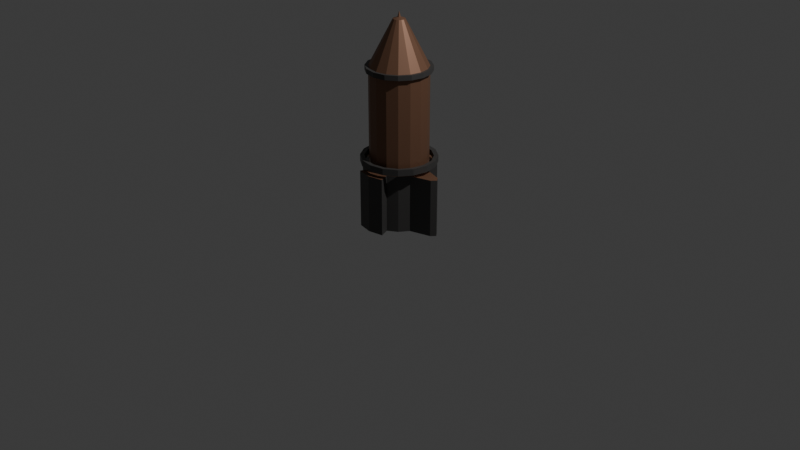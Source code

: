 # Source: rocket.blend  (saved by Blender 4.2.66; exported with 4.5.12 LTS)
import bpy
from mathutils import Matrix  # noqa: F401  (used for matrix-valued properties, if any)

bpy.ops.wm.read_factory_settings(use_empty=True)
scene = bpy.context.scene
scene.name = 'Scene'

# ---- collections
col_collection = bpy.data.collections.new('Collection'); scene.collection.children.link(col_collection)

# ---- materials (node trees are filled in below, after node groups)
mat_cockpit = bpy.data.materials.new('Cockpit')
mat_body = bpy.data.materials.new('Body')
mat_cockpit_accent = bpy.data.materials.new('Cockpit Accent')
mat_body_accent = bpy.data.materials.new('Body Accent')
mat_base = bpy.data.materials.new('Base')

# ---- material node trees
mat_cockpit.use_nodes = True; mat_cockpit.node_tree.nodes.clear()
_N = mat_cockpit.node_tree.nodes; _L = mat_cockpit.node_tree.links
n0 = _N.new('ShaderNodeBsdfPrincipled'); n0.name = 'Principled BSDF'; n0.location = (10, 300)
n0.inputs[0].default_value = (0.01468, 0.01468, 0.01468, 1.0)
n0.inputs[1].default_value = 0.8257
n1 = _N.new('ShaderNodeOutputMaterial'); n1.name = 'Material Output'; n1.location = (300, 300)
_L.new(n0.outputs[0], n1.inputs[0])
n1.is_active_output = True
mat_body.use_nodes = True; mat_body.node_tree.nodes.clear()
_N = mat_body.node_tree.nodes; _L = mat_body.node_tree.links
n0 = _N.new('ShaderNodeBsdfPrincipled'); n0.name = 'Principled BSDF'; n0.location = (10, 300)
n0.inputs[0].default_value = (0.2204, 0.1121, 0.0664, 1.0)
n0.inputs[1].default_value = 0.422
n0.inputs[2].default_value = 0.4908
n1 = _N.new('ShaderNodeOutputMaterial'); n1.name = 'Material Output'; n1.location = (300, 300)
_L.new(n0.outputs[0], n1.inputs[0])
n1.is_active_output = True
mat_cockpit_accent.use_nodes = True; mat_cockpit_accent.node_tree.nodes.clear()
_N = mat_cockpit_accent.node_tree.nodes; _L = mat_cockpit_accent.node_tree.links
n0 = _N.new('ShaderNodeBsdfPrincipled'); n0.name = 'Principled BSDF'; n0.location = (10, 300)
n0.inputs[0].default_value = (0.1316, 0.09283, 0.0643, 1.0)
n0.inputs[2].default_value = 1.0
n1 = _N.new('ShaderNodeOutputMaterial'); n1.name = 'Material Output'; n1.location = (300, 300)
_L.new(n0.outputs[0], n1.inputs[0])
n1.is_active_output = True
mat_body_accent.use_nodes = True; mat_body_accent.node_tree.nodes.clear()
_N = mat_body_accent.node_tree.nodes; _L = mat_body_accent.node_tree.links
n0 = _N.new('ShaderNodeBsdfPrincipled'); n0.name = 'Principled BSDF'; n0.location = (10, 300)
n0.inputs[0].default_value = (0.05224, 0.05009, 0.04876, 1.0)
n1 = _N.new('ShaderNodeOutputMaterial'); n1.name = 'Material Output'; n1.location = (300, 300)
_L.new(n0.outputs[0], n1.inputs[0])
n1.is_active_output = True
mat_base.use_nodes = True; mat_base.node_tree.nodes.clear()
_N = mat_base.node_tree.nodes; _L = mat_base.node_tree.links
n0 = _N.new('ShaderNodeBsdfPrincipled'); n0.name = 'Principled BSDF'; n0.location = (10, 300)
n0.inputs[0].default_value = (0.01649, 0.004014, 0.008431, 1.0)
n1 = _N.new('ShaderNodeOutputMaterial'); n1.name = 'Material Output'; n1.location = (300, 300)
_L.new(n0.outputs[0], n1.inputs[0])
n1.is_active_output = True

# ---- world
world_world = bpy.data.worlds.new('World'); scene.world = world_world
world_world.use_nodes = True; world_world.node_tree.nodes.clear()
_N = world_world.node_tree.nodes; _L = world_world.node_tree.links
n0 = _N.new('ShaderNodeOutputWorld'); n0.name = 'World Output'; n0.location = (300, 300)
n1 = _N.new('ShaderNodeBackground'); n1.name = 'Background'; n1.location = (10, 300)
n1.inputs[0].default_value = (0.05088, 0.05088, 0.05088, 1.0)
_L.new(n1.outputs[0], n0.inputs[0])
n0.is_active_output = True
world_world.color = (0.05088, 0.05088, 0.05088)
world_world.sun_shadow_jitter_overblur = 0.0

# ---- cameras
cam_camera = bpy.data.cameras.new('Camera')
cam_camera.clip_end = 100.0
cam_camera.ortho_scale = 7.314

# ---- lights
light_light = bpy.data.lights.new('Light', 'POINT')
light_light.energy = 1000.0
light_light.shadow_soft_size = 0.1

# ---- meshes
me_sphere = bpy.data.meshes.new('Sphere')
me_sphere.from_pydata([(-1.338e-05, -0.9991, 5.461), (0.3827, -0.9239, 5.461), (0.7065, -0.7065, 5.461), (0.7065, 0.7065, 5.311), (0.9239, -0.3827, 5.461), (0.923, 0.3823, 5.311), (-0.3827, 0.9239, 5.461), (0.9991, -1.49e-07, 5.311), (-0.7071, 0.7071, 5.461), (-0.0413, 0.03859, 7.043), (-0.05239, 0.02178, 7.043), (-0.9239, 0.3827, 5.461), (0.7065, -0.7065, 5.311), (-0.05645, 0.002146, 7.043), (-1.0, 2.409e-06, 5.461), (0.05078, 0.02148, 7.043), (-0.03887, -0.03798, 7.043), (-0.05163, -0.01869, 7.043), (-0.9239, -0.3827, 5.461), (-3.534e-07, -0.9991, 5.311), (-0.02305, 0.05001, 7.043), (-0.0005099, 0.05458, 7.043), (0.01997, 0.05047, 7.043), (-0.3827, -0.9239, 5.461), (0.03921, 0.03736, 7.043), (0.0537, 0.002432, 7.043), (0.04938, -0.02028, 7.043), (0.03766, -0.03778, 7.043), (0.02017, -0.04955, 7.043), (-0.02147, -0.04957, 7.043), (-0.7071, -0.7071, 5.461), (-0.0005101, -0.05366, 7.043), (0.4254, 1.027, 5.469), (0.4254, 1.027, 5.302), (0.7852, 0.7851, 5.47), (-1.027, 0.4253, 5.469), (-1.027, 0.4253, 5.302), (-1.302e-05, 1.0, 5.461), (-0.7859, 0.7859, 5.302), (-0.7859, 0.7859, 5.469), (5.091e-05, -1.11, 5.303), (-0.4253, -1.027, 5.302), (-1.027, -0.4254, 5.469), (-1.027, -0.4254, 5.302), (-1.111, -5.071e-05, 5.302), (0.3827, 0.9239, 5.461), (-1.111, -4.803e-05, 5.469), (1.026, 0.4249, 5.47), (1.027, -0.4254, 5.302), (-0.7859, -0.786, 5.302), (-0.7859, -0.786, 5.469), (0.7852, -0.7852, 5.303), (0.9991, 2.26e-06, 5.461), (-0.4253, 1.027, 5.302), (-0.4253, 1.027, 5.469), (0.4254, -1.027, 5.302), (3.682e-05, 1.111, 5.469), (5.13e-05, 1.111, 5.302), (1.11, -4.82e-05, 5.47), (0.7065, 0.7065, 5.461), (1.027, -0.4254, 5.469), (1.11, -5.087e-05, 5.303), (0.7852, -0.7852, 5.47), (0.7852, 0.7851, 5.303), (1.026, 0.4249, 5.303), (0.4254, -1.027, 5.469), (0.923, 0.3823, 5.461), (-0.4253, -1.027, 5.469), (3.643e-05, -1.11, 5.47), (1.49e-08, 1.0, 0.0), (0.0, 1.0, 5.311), (0.3827, 0.9239, 5.311), (0.7071, 0.7071, 0.0), (0.9239, -0.3827, 0.0), (0.9239, -0.3827, 5.311), (0.7071, -0.7071, 0.0), (0.3827, -0.9239, 5.311), (1.49e-08, -1.0, 0.0), (-0.3827, -0.9239, 0.0), (-0.3827, -0.9239, 5.311), (-0.7071, -0.7071, 0.0), (-0.7071, -0.7071, 5.311), (-0.9239, -0.3827, 5.311), (-1.0, 1.118e-08, 0.0), (-1.0, 0.0, 5.311), (-0.9239, 0.3827, 5.311), (-0.7071, 0.7071, 0.0), (-0.7071, 0.7071, 5.311), (-0.3827, 0.9239, 5.311), (9.281e-09, 1.0, 2.003), (0.9239, -0.3827, 2.003), (0.7071, -0.7071, 2.003), (-0.3827, -0.9239, 2.003), (-0.7071, -0.7071, 2.003), (-0.9239, -0.3827, 2.003), (-0.9239, 0.3827, 2.003), (-0.7071, 0.7071, 2.003), (-0.3827, 0.9239, 2.003), (0.9239, 0.3827, 0.0), (0.7071, 0.7071, 2.003), (0.3827, 0.9239, 2.003), (0.3827, 0.9239, 0.0), (6.185e-09, 1.0, 4.081), (3.092e-09, 1.0, 4.807), (0.3827, 0.9239, 4.807), (0.3827, 0.9239, 4.081), (0.9239, -0.3827, 4.807), (0.9239, -0.3827, 4.081), (0.2727, -1.044, 4.924), (0.2727, -1.044, 4.081), (-0.2727, -1.044, 4.924), (-0.2727, -1.044, 4.081), (-0.7071, -0.7071, 4.807), (-0.7071, -0.7071, 4.081), (-0.9239, -0.3827, 4.807), (-0.9239, -0.3827, 4.081), (-1.0, 2.321e-09, 4.807), (-1.0, 3.725e-09, 4.081), (-0.9239, 0.3827, 4.807), (-0.9239, 0.3827, 4.081), (-0.7071, 0.7071, 4.807), (-0.7071, 0.7071, 4.081), (-0.3827, 0.9239, 4.807), (-0.3827, 0.9239, 4.081), (0.7067, 0.7067, 4.807), (0.7069, 0.7069, 4.081), (0.9233, 0.3825, 4.807), (0.9236, 0.3826, 4.081), (0.9994, -9.702e-08, 4.807), (0.9997, -4.47e-08, 4.081), (0.7067, -0.7067, 4.807), (0.7069, -0.7069, 4.081), (-2.703e-07, -1.098, 4.924), (-1.367e-07, -1.098, 4.081), (0.3827, -0.9239, 5.036), (0.3827, -0.9239, 4.081), (-0.3827, -0.9239, 5.036), (-0.3827, -0.9239, 4.081), (-1.043e-07, -0.9997, 4.081), (-2.384e-07, -0.9994, 5.036), (0.9239, 0.3827, 2.003), (1.0, 1.118e-08, 0.0), (0.3827, -0.9239, 2.003), (0.3827, -0.9239, 0.0), (9.281e-09, -1.0, 2.003), (-0.9239, -0.3827, 0.0), (-0.9239, 0.3827, 0.0), (-0.3827, 0.9239, 0.0), (-1.0, 6.96e-09, 2.003), (1.0, 6.96e-09, 2.003), (1.787, -4.433e-07, 0.0), (1.651, -0.1578, 0.0), (1.651, -0.1578, 2.003), (0.526, 1.27, 2.003), (0.526, 1.27, 0.0), (-1.651, -0.1578, 2.003), (-1.651, -0.1578, 0.0), (1.276e-08, -1.375, 2.003), (2.048e-08, -1.375, 0.0), (0.526, -1.27, 2.003), (0.526, -1.27, 0.0), (1.651, 0.1578, 0.0), (2.048e-08, 1.375, 0.0), (-0.526, -1.27, 2.003), (-0.526, -1.27, 0.0), (1.651, 0.1578, 2.003), (-1.787, 4.525e-07, 0.0), (-1.651, 0.1578, 0.0), (-1.651, 0.1578, 2.003), (-0.526, 1.27, 2.003), (-0.526, 1.27, 0.0), (1.276e-08, 1.375, 2.003), (-1.787, 4.508e-07, 2.003), (1.787, -4.45e-07, 2.003), (-0.001638, 0.0004806, 7.244), (-0.1472, 0.1471, 6.986), (-0.1922, 0.0797, 6.986), (-0.208, 0.000201, 6.986), (0.07811, 0.1902, 6.986), (-0.0005059, 0.2058, 6.986), (-0.1458, -0.1449, 6.986), (-0.07913, -0.1894, 6.986), (-0.1903, -0.07823, 6.986), (-0.07913, 0.1902, 6.986), (0.1446, 0.1455, 6.987), (0.1893, -0.07823, 6.986), (0.2048, 0.0003874, 6.987), (0.1446, -0.1448, 6.987), (0.07811, -0.1894, 6.986), (-0.000506, -0.2049, 6.987), (0.1914, 0.07962, 6.986), (-0.4393, -1.06, 2.159), (-1.06, 0.4393, 2.159), (-0.4393, 1.06, 2.159), (0.8116, -0.8116, 2.159), (9.011e-09, 1.0, 2.172), (7.98e-09, 1.148, 2.358), (0.3827, 0.9239, 2.345), (0.4393, 1.06, 2.159), (0.707, 0.707, 2.345), (0.8117, 0.8116, 2.159), (1.06, 0.4393, 2.159), (-1.712e-09, -1.148, 2.159), (1.064, -0.4409, 2.159), (-0.4975, -1.201, 2.371), (-0.4975, -1.201, 2.146), (-1.064, -0.4409, 2.159), (-1.064, 0.4409, 2.358), (-0.9192, 0.9192, 2.371), (-0.9192, 0.9192, 2.146), (-0.4975, 1.201, 2.371), (-0.4975, 1.201, 2.146), (3.954e-06, 1.3, 2.146), (3.953e-06, 1.3, 2.371), (0.4975, 1.201, 2.371), (0.4975, 1.201, 2.146), (0.4975, -1.201, 2.371), (0.4409, -1.064, 2.159), (-1.152, -3.935e-06, 2.358), (-1.152, -3.934e-06, 2.159), (0.9191, 0.9191, 2.371), (0.9192, 0.9192, 2.146), (1.201, 0.4975, 2.146), (1.152, -2.758e-05, 2.358), (1.152, -8.808e-06, 2.159), (3.892e-06, -1.3, 2.371), (3.942e-06, -1.3, 2.146), (9.011e-09, 1.148, 2.159), (7.98e-09, 1.0, 2.345), (0.7071, 0.7071, 2.172), (0.9239, 0.3827, 2.172), (0.9238, 0.3826, 2.345), (1.0, 2.474e-09, 2.172), (-1.066, -0.4415, 2.352), (-0.8157, -0.8159, 2.352), (0.9239, -0.3827, 2.345), (0.7071, -0.7071, 2.172), (0.707, -0.707, 2.345), (0.4417, -1.066, 2.352), (1.066, -0.4415, 2.352), (-5.848e-10, -1.0, 2.172), (-3.957e-08, -1.148, 2.358), (0.4417, 1.066, 2.352), (-0.8157, 0.8159, 2.352), (-0.4414, -1.066, 2.352), (0.8146, -0.8144, 2.356), (1.064, 0.4408, 2.356), (0.8146, 0.8144, 2.356), (-0.9239, 0.3827, 2.345), (-0.3827, 0.9239, 2.345), (1.201, 0.4974, 2.371), (1.3, -3.939e-06, 2.146), (1.3, -3.961e-06, 2.371), (1.201, -0.4975, 2.146), (1.201, -0.4975, 2.371), (0.9192, -0.9192, 2.146), (0.9191, -0.9191, 2.371), (0.4975, -1.201, 2.146), (-0.9192, -0.9192, 2.146), (-0.9192, -0.9192, 2.371), (-1.201, -0.4975, 2.146), (-1.201, -0.4975, 2.371), (-1.3, -3.934e-06, 2.146), (-1.3, -3.935e-06, 2.371), (-1.201, 0.4975, 2.146), (-1.201, 0.4975, 2.371), (-0.4409, 1.064, 2.358), (-0.3833, -0.9255, 2.349), (-0.3833, -0.9255, 2.168), (-0.7083, 0.7083, 2.349), (-0.7083, 0.7083, 2.168), (-0.3833, 0.9255, 2.168), (0.3833, 0.9255, 2.168), (0.3833, -0.9255, 2.349), (-0.8143, 0.8144, 2.163), (-2.733e-08, -1.002, 2.349), (-0.8143, -0.8144, 2.163), (1.002, -2.595e-08, 2.349), (0.9255, -0.3833, 2.168), (0.3833, -0.9255, 2.168), (-0.7083, -0.7083, 2.168), (-0.7083, -0.7083, 2.349), (-0.9255, -0.3833, 2.168), (-0.9255, -0.3833, 2.349), (-1.002, -4.49e-09, 2.168), (-1.002, -5.571e-09, 2.349), (-0.9255, 0.3833, 2.168)], [], [(30, 23, 181, 180), (2, 4, 185, 187), (23, 0, 189, 181), (52, 66, 190, 186), (59, 45, 178, 184), (1, 2, 187, 188), (0, 1, 188, 189), (45, 37, 179, 178), (66, 59, 184, 190), (11, 14, 177, 176), (37, 6, 183, 179), (87, 85, 36, 38), (79, 19, 40, 41), (6, 8, 175, 183), (18, 30, 180, 182), (14, 18, 182, 177), (4, 52, 186, 185), (23, 30, 50, 67), (88, 87, 38, 53), (30, 18, 42, 50), (18, 14, 46, 42), (81, 79, 41, 49), (14, 11, 35, 46), (76, 12, 51, 55), (85, 84, 44, 36), (2, 1, 65, 62), (19, 76, 55, 40), (44, 43, 42, 46), (64, 63, 34, 47), (5, 3, 63, 64), (52, 4, 60, 58), (4, 2, 62, 60), (11, 8, 39, 35), (49, 41, 67, 50), (51, 48, 60, 62), (38, 36, 35, 39), (57, 53, 54, 56), (41, 40, 68, 67), (36, 44, 46, 35), (63, 33, 32, 34), (48, 61, 58, 60), (53, 38, 39, 54), (1, 0, 68, 65), (0, 23, 67, 68), (61, 64, 47, 58), (55, 51, 62, 65), (33, 57, 56, 32), (40, 55, 65, 68), (43, 49, 50, 42), (8, 6, 54, 39), (12, 74, 48, 51), (71, 70, 57, 33), (84, 82, 43, 44), (74, 7, 61, 48), (59, 66, 47, 34), (6, 37, 56, 54), (70, 88, 53, 57), (8, 11, 176, 175), (66, 52, 58, 47), (3, 71, 33, 63), (37, 45, 32, 56), (7, 5, 64, 61), (82, 81, 49, 43), (103, 70, 71, 104), (104, 71, 3, 124), (124, 3, 5, 126), (126, 5, 7, 128), (128, 7, 74, 106), (106, 74, 12, 130), (130, 12, 76, 134), (134, 76, 19, 139), (139, 19, 79, 136), (136, 79, 81, 112), (112, 81, 82, 114), (114, 82, 84, 116), (116, 84, 85, 118), (118, 85, 87, 120), (45, 59, 34, 32), (120, 87, 88, 122), (122, 88, 70, 103), (69, 101, 72, 98, 141, 73, 75, 143, 77, 78, 80, 145, 83, 146, 86, 147), (86, 96, 97, 147), (146, 95, 96, 86), (146, 83, 166, 167), (80, 93, 94, 145), (78, 92, 93, 80), (75, 91, 142, 143), (73, 90, 91, 75), (101, 100, 99, 72), (94, 148, 172, 155), (72, 99, 140, 98), (149, 141, 150, 173), (83, 145, 156, 166), (92, 78, 164, 163), (249, 123, 102, 228), (123, 122, 103, 102), (269, 121, 123, 249), (121, 120, 122, 123), (248, 119, 121, 269), (119, 118, 120, 121), (285, 117, 119, 248), (117, 116, 118, 119), (283, 115, 117, 285), (115, 114, 116, 117), (281, 113, 115, 283), (113, 112, 114, 115), (267, 137, 113, 281), (137, 136, 112, 113), (275, 138, 137, 267), (133, 132, 110, 111), (273, 135, 138, 275), (109, 108, 132, 133), (237, 131, 135, 273), (131, 130, 134, 135), (235, 107, 131, 237), (107, 106, 130, 131), (277, 129, 107, 235), (129, 128, 106, 107), (231, 127, 129, 277), (127, 126, 128, 129), (199, 125, 127, 231), (125, 124, 126, 127), (197, 105, 125, 199), (105, 104, 124, 125), (228, 102, 105, 197), (102, 103, 104, 105), (108, 109, 135, 134), (111, 110, 136, 137), (133, 111, 137, 138), (110, 132, 139, 136), (109, 133, 138, 135), (132, 108, 134, 139), (148, 95, 168, 172), (100, 101, 154, 153), (170, 169, 171, 162), (167, 166, 172, 168), (160, 159, 157, 158), (162, 171, 153, 154), (158, 157, 163, 164), (151, 150, 173, 152), (155, 172, 166, 156), (165, 173, 150, 161), (145, 94, 155, 156), (144, 92, 163, 157), (98, 140, 165, 161), (95, 146, 167, 168), (142, 144, 157, 159), (147, 97, 169, 170), (143, 142, 159, 160), (73, 141, 150, 151), (140, 149, 173, 165), (149, 90, 152, 173), (78, 77, 158, 164), (69, 147, 170, 162), (141, 98, 161, 150), (90, 73, 151, 152), (77, 143, 160, 158), (101, 69, 162, 154), (89, 100, 153, 171), (97, 89, 171, 169), (24, 22, 174), (25, 15, 174), (26, 25, 174), (15, 24, 174), (27, 26, 174), (28, 27, 174), (22, 21, 174), (31, 28, 174), (9, 10, 174), (16, 29, 174), (29, 31, 174), (10, 13, 174), (17, 16, 174), (20, 9, 174), (21, 20, 174), (13, 17, 174), (10, 9, 175, 176), (13, 10, 176, 177), (21, 22, 178, 179), (29, 16, 180, 181), (16, 17, 182, 180), (20, 21, 179, 183), (22, 24, 184, 178), (25, 26, 185, 186), (26, 27, 187, 185), (27, 28, 188, 187), (28, 31, 189, 188), (31, 29, 181, 189), (9, 20, 183, 175), (17, 13, 177, 182), (15, 25, 186, 190), (24, 15, 190, 184), (89, 195, 272, 100), (100, 272, 229, 99), (99, 229, 230, 140), (140, 230, 232, 149), (149, 232, 278, 90), (90, 278, 236, 91), (91, 236, 279, 142), (142, 279, 240, 144), (144, 240, 268, 92), (92, 268, 280, 93), (93, 280, 282, 94), (94, 282, 284, 148), (148, 284, 286, 95), (95, 286, 270, 96), (96, 270, 271, 97), (97, 271, 195, 89), (212, 213, 214, 215), (215, 214, 220, 221), (221, 220, 250, 222), (222, 250, 252, 251), (251, 252, 254, 253), (253, 254, 256, 255), (255, 256, 216, 257), (257, 216, 225, 226), (226, 225, 204, 205), (205, 204, 259, 258), (258, 259, 261, 260), (260, 261, 263, 262), (262, 263, 265, 264), (264, 265, 208, 209), (209, 208, 210, 211), (211, 210, 213, 212), (198, 227, 212, 215), (196, 242, 214, 213), (200, 198, 215, 221), (242, 247, 220, 214), (201, 200, 221, 222), (247, 246, 250, 220), (224, 201, 222, 251), (246, 223, 252, 250), (203, 224, 251, 253), (223, 239, 254, 252), (194, 203, 253, 255), (239, 245, 256, 254), (217, 194, 255, 257), (245, 238, 216, 256), (202, 217, 257, 226), (238, 241, 225, 216), (191, 202, 226, 205), (241, 244, 204, 225), (276, 191, 205, 258), (244, 234, 259, 204), (206, 276, 258, 260), (234, 233, 261, 259), (219, 206, 260, 262), (233, 218, 263, 261), (192, 219, 262, 264), (218, 207, 265, 263), (274, 192, 264, 209), (207, 243, 208, 265), (193, 274, 209, 211), (243, 266, 210, 208), (227, 193, 211, 212), (266, 196, 213, 210), (195, 228, 197, 272), (272, 197, 199, 229), (229, 199, 231, 230), (230, 231, 277, 232), (232, 277, 235, 278), (278, 235, 237, 236), (236, 237, 273, 279), (279, 273, 275, 240), (240, 275, 267, 268), (268, 267, 281, 280), (280, 281, 283, 282), (282, 283, 285, 284), (284, 285, 248, 286), (286, 248, 269, 270), (270, 269, 249, 271), (271, 249, 228, 195), (227, 196, 242, 198), (198, 242, 247, 200), (200, 247, 246, 201), (201, 246, 223, 224), (224, 223, 239, 203), (203, 239, 245, 194), (194, 245, 238, 217), (217, 238, 241, 202), (202, 241, 244, 191), (191, 244, 234, 276), (276, 234, 233, 206), (206, 233, 218, 219), (219, 218, 207, 192), (192, 207, 243, 274), (274, 243, 266, 193), (193, 266, 196, 227)])
me_sphere.polygons.foreach_set('material_index', [1, 1, 1, 1, 1, 1, 1, 1, 1, 1, 1, 3, 3, 1, 1, 1, 1, 3, 3, 3, 3, 3, 3, 3, 3, 3, 3, 3, 3, 3, 3, 3, 3, 3, 3, 3, 3, 3, 3, 3, 3, 3, 3, 3, 3, 3, 3, 3, 3, 3, 3, 3, 3, 3, 3, 3, 3, 1, 3, 3, 3, 3, 3, 1, 1, 1, 1, 1, 1, 1, 1, 1, 1, 1, 1, 1, 1, 3, 1, 1, 4, 3, 3, 4, 3, 3, 3, 3, 3, 1, 3, 1, 4, 3, 1, 1, 1, 1, 1, 1, 1, 1, 1, 1, 1, 1, 1, 1, 1, 0, 1, 0, 1, 1, 1, 1, 1, 1, 1, 1, 1, 1, 1, 1, 1, 1, 2, 2, 2, 0, 2, 0, 1, 3, 3, 3, 3, 3, 3, 3, 3, 3, 3, 1, 3, 3, 1, 3, 3, 4, 1, 1, 4, 4, 4, 3, 4, 4, 1, 1, 1, 1, 1, 1, 1, 1, 1, 1, 1, 1, 1, 1, 1, 1, 1, 1, 1, 1, 1, 1, 1, 1, 1, 1, 1, 1, 1, 1, 1, 1, 1, 1, 1, 1, 1, 1, 1, 1, 1, 1, 1, 1, 1, 1, 1, 1, 1, 1, 3, 3, 3, 3, 3, 3, 3, 3, 3, 3, 3, 3, 3, 3, 3, 3, 3, 3, 3, 3, 3, 3, 3, 3, 3, 3, 3, 3, 3, 3, 3, 3, 3, 3, 3, 3, 3, 3, 3, 3, 3, 3, 3, 3, 3, 3, 3, 3, 1, 1, 1, 1, 1, 1, 1, 1, 1, 1, 1, 1, 1, 1, 1, 1, 3, 3, 3, 3, 3, 3, 3, 3, 3, 3, 3, 3, 3, 3, 3, 3])
_uv = me_sphere.uv_layers.new(name='UVMap')
_uv.uv.foreach_set('vector', [0.08029, 0.08029, 0.1582, 0.02827, 0.1582, 0.02827, 0.08029, 0.08029, 0.4197, 0.08029, 0.4717, 0.1582, 0.4717, 0.1582, 0.4197, 0.08029, 0.1582, 0.02827, 0.25, 0.01, 0.25, 0.01, 0.1582, 0.02827, 0.49, 0.25, 0.4717, 0.3418, 0.4717, 0.3418, 0.49, 0.25, 0.4197, 0.4197, 0.3418, 0.4717, 0.3418, 0.4717, 0.4197, 0.4197, 0.3418, 0.02827, 0.4197, 0.08029, 0.4197, 0.08029, 0.3418, 0.02827, 0.25, 0.01, 0.3418, 0.02827, 0.3418, 0.02827, 0.25, 0.01, 0.3418, 0.4717, 0.25, 0.49, 0.25, 0.49, 0.3418, 0.4717, 0.4717, 0.3418, 0.4197, 0.4197, 0.4197, 0.4197, 0.4717, 0.3418, 0.02827, 0.3418, 0.01, 0.25, 0.01, 0.25, 0.02827, 0.3418, 0.25, 0.49, 0.1582, 0.4717, 0.1582, 0.4717, 0.25, 0.49, 0.125, 1.0, 0.1875, 1.0, 0.1875, 1.0, 0.125, 1.0, 0.4375, 1.0, 0.5, 1.0, 0.5, 1.0, 0.4375, 1.0, 0.1582, 0.4717, 0.08029, 0.4197, 0.08029, 0.4197, 0.1582, 0.4717, 0.02827, 0.1582, 0.08029, 0.08029, 0.08029, 0.08029, 0.02827, 0.1582, 0.01, 0.25, 0.02827, 0.1582, 0.02827, 0.1582, 0.01, 0.25, 0.4717, 0.1582, 0.49, 0.25, 0.49, 0.25, 0.4717, 0.1582, 0.1582, 0.02827, 0.08029, 0.08029, 0.08029, 0.08029, 0.1582, 0.02827, 0.0625, 1.0, 0.125, 1.0, 0.125, 1.0, 0.0625, 1.0, 0.08029, 0.08029, 0.02827, 0.1582, 0.02827, 0.1582, 0.08029, 0.08029, 0.02827, 0.1582, 0.01, 0.25, 0.01, 0.25, 0.02827, 0.1582, 0.375, 1.0, 0.4375, 1.0, 0.4375, 1.0, 0.375, 1.0, 0.01, 0.25, 0.02827, 0.3418, 0.02827, 0.3418, 0.01, 0.25, 0.5625, 1.0, 0.625, 1.0, 0.625, 1.0, 0.5625, 1.0, 0.1875, 1.0, 0.25, 1.0, 0.25, 1.0, 0.1875, 1.0, 0.4197, 0.08029, 0.3418, 0.02827, 0.3418, 0.02827, 0.4197, 0.08029, 0.5, 1.0, 0.5625, 1.0, 0.5625, 1.0, 0.5, 1.0, 0.25, 1.0, 0.3125, 1.0, 0.3125, 1.0, 0.25, 1.0, 0.8125, 1.0, 0.875, 1.0, 0.875, 1.0, 0.8125, 1.0, 0.8125, 1.0, 0.875, 1.0, 0.875, 1.0, 0.8125, 1.0, 0.49, 0.25, 0.4717, 0.1582, 0.4717, 0.1582, 0.49, 0.25, 0.4717, 0.1582, 0.4197, 0.08029, 0.4197, 0.08029, 0.4717, 0.1582, 0.02827, 0.3418, 0.08029, 0.4197, 0.08029, 0.4197, 0.02827, 0.3418, 0.375, 1.0, 0.4375, 1.0, 0.4375, 1.0, 0.375, 1.0, 0.625, 1.0, 0.6875, 1.0, 0.6875, 1.0, 0.625, 1.0, 0.125, 1.0, 0.1875, 1.0, 0.1875, 1.0, 0.125, 1.0, 0.0, 1.0, 0.0625, 1.0, 0.0625, 1.0, 0.0, 1.0, 0.4375, 1.0, 0.5, 1.0, 0.5, 1.0, 0.4375, 1.0, 0.1875, 1.0, 0.25, 1.0, 0.25, 1.0, 0.1875, 1.0, 0.875, 1.0, 0.9375, 1.0, 0.9375, 1.0, 0.875, 1.0, 0.6875, 1.0, 0.75, 1.0, 0.75, 1.0, 0.6875, 1.0, 0.0625, 1.0, 0.125, 1.0, 0.125, 1.0, 0.0625, 1.0, 0.3418, 0.02827, 0.25, 0.01, 0.25, 0.01, 0.3418, 0.02827, 0.25, 0.01, 0.1582, 0.02827, 0.1582, 0.02827, 0.25, 0.01, 0.75, 1.0, 0.8125, 1.0, 0.8125, 1.0, 0.75, 1.0, 0.5625, 1.0, 0.625, 1.0, 0.625, 1.0, 0.5625, 1.0, 0.9375, 1.0, 1.0, 1.0, 1.0, 1.0, 0.9375, 1.0, 0.5, 1.0, 0.5625, 1.0, 0.5625, 1.0, 0.5, 1.0, 0.3125, 1.0, 0.375, 1.0, 0.375, 1.0, 0.3125, 1.0, 0.08029, 0.4197, 0.1582, 0.4717, 0.1582, 0.4717, 0.08029, 0.4197, 0.625, 1.0, 0.6875, 1.0, 0.6875, 1.0, 0.625, 1.0, 0.9375, 1.0, 1.0, 1.0, 1.0, 1.0, 0.9375, 1.0, 0.25, 1.0, 0.3125, 1.0, 0.3125, 1.0, 0.25, 1.0, 0.6875, 1.0, 0.75, 1.0, 0.75, 1.0, 0.6875, 1.0, 0.4197, 0.4197, 0.4717, 0.3418, 0.4717, 0.3418, 0.4197, 0.4197, 0.1582, 0.4717, 0.25, 0.49, 0.25, 0.49, 0.1582, 0.4717, 0.0, 1.0, 0.0625, 1.0, 0.0625, 1.0, 0.0, 1.0, 0.08029, 0.4197, 0.02827, 0.3418, 0.02827, 0.3418, 0.08029, 0.4197, 0.4717, 0.3418, 0.49, 0.25, 0.49, 0.25, 0.4717, 0.3418, 0.875, 1.0, 0.9375, 1.0, 0.9375, 1.0, 0.875, 1.0, 0.25, 0.49, 0.3418, 0.4717, 0.3418, 0.4717, 0.25, 0.49, 0.75, 1.0, 0.8125, 1.0, 0.8125, 1.0, 0.75, 1.0, 0.3125, 1.0, 0.375, 1.0, 0.375, 1.0, 0.3125, 1.0, 1.0, 0.8962, 1.0, 1.0, 0.9375, 1.0, 0.9375, 0.8962, 0.9375, 0.8962, 0.9375, 1.0, 0.875, 1.0, 0.875, 0.8962, 0.875, 0.8962, 0.875, 1.0, 0.8125, 1.0, 0.8125, 0.8962, 0.8125, 0.8962, 0.8125, 1.0, 0.75, 1.0, 0.75, 0.8962, 0.75, 0.8962, 0.75, 1.0, 0.6875, 1.0, 0.6875, 0.8962, 0.6875, 0.8962, 0.6875, 1.0, 0.625, 1.0, 0.625, 0.8962, 0.625, 0.8962, 0.625, 1.0, 0.5625, 1.0, 0.5625, 0.8962, 0.5625, 0.8962, 0.5625, 1.0, 0.5, 1.0, 0.5, 0.8962, 0.5, 0.8962, 0.5, 1.0, 0.4375, 1.0, 0.4375, 0.8962, 0.4375, 0.8962, 0.4375, 1.0, 0.375, 1.0, 0.375, 0.8962, 0.375, 0.8962, 0.375, 1.0, 0.3125, 1.0, 0.3125, 0.8962, 0.3125, 0.8962, 0.3125, 1.0, 0.25, 1.0, 0.25, 0.8962, 0.25, 0.8962, 0.25, 1.0, 0.1875, 1.0, 0.1875, 0.8962, 0.1875, 0.8962, 0.1875, 1.0, 0.125, 1.0, 0.125, 0.8962, 0.3418, 0.4717, 0.4197, 0.4197, 0.4197, 0.4197, 0.3418, 0.4717, 0.125, 0.8962, 0.125, 1.0, 0.0625, 1.0, 0.0625, 0.8962, 0.0625, 0.8962, 0.0625, 1.0, 0.0, 1.0, 0.0, 0.8962, 0.75, 0.49, 0.8418, 0.4717, 0.9197, 0.4197, 0.9717, 0.3418, 0.99, 0.25, 0.9717, 0.1582, 0.9197, 0.08029, 0.8418, 0.02827, 0.75, 0.01, 0.6582, 0.02827, 0.5803, 0.08029, 0.5283, 0.1582, 0.51, 0.25, 0.5283, 0.3418, 0.5803, 0.4197, 0.6582, 0.4717, 0.125, 0.5, 0.125, 0.6886, 0.0625, 0.6886, 0.0625, 0.5, 0.1875, 0.5, 0.1875, 0.6886, 0.125, 0.6886, 0.125, 0.5, 0.5283, 0.3418, 0.51, 0.25, 0.51, 0.25, 0.5283, 0.3418, 0.375, 0.5, 0.375, 0.6886, 0.3125, 0.6886, 0.3125, 0.5, 0.4375, 0.5, 0.4375, 0.6886, 0.375, 0.6886, 0.375, 0.5, 0.625, 0.5, 0.625, 0.6886, 0.5625, 0.6886, 0.5625, 0.5, 0.6875, 0.5, 0.6875, 0.6886, 0.625, 0.6886, 0.625, 0.5, 0.9375, 0.5, 0.9375, 0.6886, 0.875, 0.6886, 0.875, 0.5, 0.3125, 0.6886, 0.25, 0.6886, 0.25, 0.6886, 0.3125, 0.6886, 0.875, 0.5, 0.875, 0.6886, 0.8125, 0.6886, 0.8125, 0.5, 0.75, 0.6886, 0.99, 0.25, 0.99, 0.25, 0.75, 0.6886, 0.51, 0.25, 0.5283, 0.1582, 0.5283, 0.1582, 0.51, 0.25, 0.4375, 0.6886, 0.4375, 0.5, 0.4375, 0.5, 0.4375, 0.6886, 0.0625, 0.7322, 0.0625, 0.7924, 0.0, 0.7924, 0.0, 0.7322, 0.0625, 0.7924, 0.0625, 0.8962, 0.0, 0.8962, 0.0, 0.7924, 0.125, 0.7322, 0.125, 0.7924, 0.0625, 0.7924, 0.0625, 0.7322, 0.125, 0.7924, 0.125, 0.8962, 0.0625, 0.8962, 0.0625, 0.7924, 0.1875, 0.7322, 0.1875, 0.7924, 0.125, 0.7924, 0.125, 0.7322, 0.1875, 0.7924, 0.1875, 0.8962, 0.125, 0.8962, 0.125, 0.7924, 0.25, 0.7322, 0.25, 0.7924, 0.1875, 0.7924, 0.1875, 0.7322, 0.25, 0.7924, 0.25, 0.8962, 0.1875, 0.8962, 0.1875, 0.7924, 0.3125, 0.7322, 0.3125, 0.7924, 0.25, 0.7924, 0.25, 0.7322, 0.3125, 0.7924, 0.3125, 0.8962, 0.25, 0.8962, 0.25, 0.7924, 0.375, 0.7322, 0.375, 0.7924, 0.3125, 0.7924, 0.3125, 0.7322, 0.375, 0.7924, 0.375, 0.8962, 0.3125, 0.8962, 0.3125, 0.7924, 0.4375, 0.7322, 0.4375, 0.7924, 0.375, 0.7924, 0.375, 0.7322, 0.4375, 0.7924, 0.4375, 0.8962, 0.375, 0.8962, 0.375, 0.7924, 0.5, 0.7322, 0.5, 0.7924, 0.4375, 0.7924, 0.4375, 0.7322, 0.5, 0.8033, 0.5, 0.8853, 0.4555, 0.8853, 0.4555, 0.8033, 0.5625, 0.7322, 0.5625, 0.7924, 0.5, 0.7924, 0.5, 0.7322, 0.5445, 0.8033, 0.5445, 0.8853, 0.5, 0.8853, 0.5, 0.8033, 0.625, 0.7322, 0.625, 0.7924, 0.5625, 0.7924, 0.5625, 0.7322, 0.625, 0.7924, 0.625, 0.8962, 0.5625, 0.8962, 0.5625, 0.7924, 0.6875, 0.7322, 0.6875, 0.7924, 0.625, 0.7924, 0.625, 0.7322, 0.6875, 0.7924, 0.6875, 0.8962, 0.625, 0.8962, 0.625, 0.7924, 0.75, 0.7322, 0.75, 0.7924, 0.6875, 0.7924, 0.6875, 0.7322, 0.75, 0.7924, 0.75, 0.8962, 0.6875, 0.8962, 0.6875, 0.7924, 0.8125, 0.7322, 0.8125, 0.7924, 0.75, 0.7924, 0.75, 0.7322, 0.8125, 0.7924, 0.8125, 0.8962, 0.75, 0.8962, 0.75, 0.7924, 0.875, 0.7322, 0.875, 0.7924, 0.8125, 0.7924, 0.8125, 0.7322, 0.875, 0.7924, 0.875, 0.8962, 0.8125, 0.8962, 0.8125, 0.7924, 0.9375, 0.7322, 0.9375, 0.7924, 0.875, 0.7924, 0.875, 0.7322, 0.9375, 0.7924, 0.9375, 0.8962, 0.875, 0.8962, 0.875, 0.7924, 1.0, 0.7322, 1.0, 0.7924, 0.9375, 0.7924, 0.9375, 0.7322, 1.0, 0.7924, 1.0, 0.8962, 0.9375, 0.8962, 0.9375, 0.7924, 0.5445, 0.8853, 0.5445, 0.8033, 0.5625, 0.7924, 0.5625, 0.8962, 0.4555, 0.8033, 0.4555, 0.8853, 0.4375, 0.8962, 0.4375, 0.7924, 0.5, 0.8033, 0.4555, 0.8033, 0.4375, 0.7924, 0.5, 0.7924, 0.4555, 0.8853, 0.5, 0.8853, 0.5, 0.8962, 0.4375, 0.8962, 0.5445, 0.8033, 0.5, 0.8033, 0.5, 0.7924, 0.5625, 0.7924, 0.5, 0.8853, 0.5445, 0.8853, 0.5625, 0.8962, 0.5, 0.8962, 0.25, 0.6886, 0.1875, 0.6886, 0.1875, 0.6886, 0.25, 0.6886, 0.9375, 0.6886, 0.9375, 0.5, 0.9375, 0.5, 0.9375, 0.6886, 0.0625, 0.5, 0.0625, 0.6886, 0.0, 0.6886, 0.0, 0.5, 0.1875, 0.5, 0.51, 0.25, 0.25, 0.6886, 0.1875, 0.6886, 0.5625, 0.5, 0.5625, 0.6886, 0.5, 0.6886, 0.5, 0.5, 1.0, 0.5, 1.0, 0.6886, 0.9375, 0.6886, 0.9375, 0.5, 0.5, 0.5, 0.5, 0.6886, 0.4375, 0.6886, 0.4375, 0.5, 0.6875, 0.5, 0.99, 0.25, 0.75, 0.6886, 0.6875, 0.6886, 0.3125, 0.6886, 0.25, 0.6886, 0.51, 0.25, 0.5283, 0.1582, 0.8125, 0.6886, 0.75, 0.6886, 0.99, 0.25, 0.9717, 0.3418, 0.3125, 0.5, 0.3125, 0.6886, 0.3125, 0.6886, 0.3125, 0.5, 0.5, 0.6886, 0.4375, 0.6886, 0.4375, 0.6886, 0.5, 0.6886, 0.8125, 0.5, 0.8125, 0.6886, 0.8125, 0.6886, 0.8125, 0.5, 0.1875, 0.6886, 0.1875, 0.5, 0.1875, 0.5, 0.1875, 0.6886, 0.5625, 0.6886, 0.5, 0.6886, 0.5, 0.6886, 0.5625, 0.6886, 0.0625, 0.5, 0.0625, 0.6886, 0.0625, 0.6886, 0.0625, 0.5, 0.5625, 0.5, 0.5625, 0.6886, 0.5625, 0.6886, 0.5625, 0.5, 0.9717, 0.1582, 0.99, 0.25, 0.99, 0.25, 0.9717, 0.1582, 0.8125, 0.6886, 0.75, 0.6886, 0.75, 0.6886, 0.8125, 0.6886, 0.75, 0.6886, 0.6875, 0.6886, 0.6875, 0.6886, 0.75, 0.6886, 0.6582, 0.02827, 0.75, 0.01, 0.75, 0.01, 0.6582, 0.02827, 0.75, 0.49, 0.6582, 0.4717, 0.6582, 0.4717, 0.75, 0.49, 0.99, 0.25, 0.9717, 0.3418, 0.9717, 0.3418, 0.99, 0.25, 0.6875, 0.6886, 0.6875, 0.5, 0.6875, 0.5, 0.6875, 0.6886, 0.75, 0.01, 0.8418, 0.02827, 0.8418, 0.02827, 0.75, 0.01, 0.8418, 0.4717, 0.75, 0.49, 0.75, 0.49, 0.8418, 0.4717, 1.0, 0.6886, 0.9375, 0.6886, 0.9375, 0.6886, 1.0, 0.6886, 0.0625, 0.6886, 0.0, 0.6886, 0.0, 0.6886, 0.0625, 0.6886, 0.4595, 0.3601, 0.3997, 0.433, 0.4197, 0.4197, 0.4896, 0.2522, 0.4722, 0.3412, 0.49, 0.25, 0.4336, 0.1012, 0.4896, 0.2522, 0.4717, 0.1582, 0.4722, 0.3412, 0.4595, 0.3601, 0.4717, 0.3418, 0.3629, 0.04236, 0.4336, 0.1012, 0.4197, 0.08029, 0.275, 0.01497, 0.3629, 0.04236, 0.3418, 0.02827, 0.3997, 0.433, 0.2511, 0.4902, 0.3418, 0.4717, 0.1831, 0.0233, 0.275, 0.01497, 0.25, 0.01, 0.1364, 0.4572, 0.02834, 0.3422, 0.08029, 0.4197, 0.04217, 0.1373, 0.1586, 0.02817, 0.08029, 0.08029, 0.1586, 0.02817, 0.1831, 0.0233, 0.1582, 0.02827, 0.02834, 0.3422, 0.009556, 0.2522, 0.02827, 0.3418, 0.01441, 0.2278, 0.04217, 0.1373, 0.02827, 0.1582, 0.1572, 0.4711, 0.1364, 0.4572, 0.1582, 0.4717, 0.2511, 0.4902, 0.1572, 0.4711, 0.25, 0.49, 0.009556, 0.2522, 0.01441, 0.2278, 0.01, 0.25, 0.02834, 0.3422, 0.1364, 0.4572, 0.08029, 0.4197, 0.02827, 0.3418, 0.009556, 0.2522, 0.02834, 0.3422, 0.02827, 0.3418, 0.01, 0.25, 0.2511, 0.4902, 0.3997, 0.433, 0.3418, 0.4717, 0.25, 0.49, 0.1586, 0.02817, 0.04217, 0.1373, 0.08029, 0.08029, 0.1582, 0.02827, 0.04217, 0.1373, 0.01441, 0.2278, 0.02827, 0.1582, 0.08029, 0.08029, 0.1572, 0.4711, 0.2511, 0.4902, 0.25, 0.49, 0.1582, 0.4717, 0.3997, 0.433, 0.4595, 0.3601, 0.4197, 0.4197, 0.3418, 0.4717, 0.4896, 0.2522, 0.4336, 0.1012, 0.4717, 0.1582, 0.49, 0.25, 0.4336, 0.1012, 0.3629, 0.04236, 0.4197, 0.08029, 0.4717, 0.1582, 0.3629, 0.04236, 0.275, 0.01497, 0.3418, 0.02827, 0.4197, 0.08029, 0.275, 0.01497, 0.1831, 0.0233, 0.25, 0.01, 0.3418, 0.02827, 0.1831, 0.0233, 0.1586, 0.02817, 0.1582, 0.02827, 0.25, 0.01, 0.1364, 0.4572, 0.1572, 0.4711, 0.1582, 0.4717, 0.08029, 0.4197, 0.01441, 0.2278, 0.009556, 0.2522, 0.01, 0.25, 0.02827, 0.1582, 0.4722, 0.3412, 0.4896, 0.2522, 0.49, 0.25, 0.4717, 0.3418, 0.4595, 0.3601, 0.4722, 0.3412, 0.4717, 0.3418, 0.4197, 0.4197, 1.0, 0.6886, 1.0, 0.6976, 0.9375, 0.6976, 0.9375, 0.6886, 0.9375, 0.6886, 0.9375, 0.6976, 0.875, 0.6976, 0.875, 0.6886, 0.875, 0.6886, 0.875, 0.6976, 0.8125, 0.6976, 0.8125, 0.6886, 0.8125, 0.6886, 0.8125, 0.6976, 0.75, 0.6976, 0.75, 0.6886, 0.75, 0.6886, 0.75, 0.6976, 0.6875, 0.6976, 0.6875, 0.6886, 0.6875, 0.6886, 0.6875, 0.6976, 0.625, 0.6976, 0.625, 0.6886, 0.625, 0.6886, 0.625, 0.6976, 0.5625, 0.6976, 0.5625, 0.6886, 0.5625, 0.6886, 0.5625, 0.6976, 0.5, 0.6976, 0.5, 0.6886, 0.5, 0.6886, 0.5, 0.6976, 0.4375, 0.6976, 0.4375, 0.6886, 0.4375, 0.6886, 0.4375, 0.6976, 0.375, 0.6976, 0.375, 0.6886, 0.375, 0.6886, 0.375, 0.6976, 0.3125, 0.6976, 0.3125, 0.6886, 0.3125, 0.6886, 0.3125, 0.6976, 0.25, 0.6976, 0.25, 0.6886, 0.25, 0.6886, 0.25, 0.6976, 0.1875, 0.6976, 0.1875, 0.6886, 0.1875, 0.6886, 0.1875, 0.6976, 0.125, 0.6976, 0.125, 0.6886, 0.125, 0.6886, 0.125, 0.6976, 0.0625, 0.6976, 0.0625, 0.6886, 0.0625, 0.6886, 0.0625, 0.6976, 0.0, 0.6976, 0.0, 0.6886, 1.0, 0.6976, 1.0, 0.7322, 0.9375, 0.7322, 0.9375, 0.6976, 0.9375, 0.6976, 0.9375, 0.7322, 0.875, 0.7322, 0.875, 0.6976, 0.875, 0.6976, 0.875, 0.7322, 0.8125, 0.7322, 0.8125, 0.6976, 0.8125, 0.6976, 0.8125, 0.7322, 0.75, 0.7322, 0.75, 0.6976, 0.75, 0.6976, 0.75, 0.7322, 0.6875, 0.7322, 0.6875, 0.6976, 0.6875, 0.6976, 0.6875, 0.7322, 0.625, 0.7322, 0.625, 0.6976, 0.625, 0.6976, 0.625, 0.7322, 0.5625, 0.7322, 0.5625, 0.6976, 0.5625, 0.6976, 0.5625, 0.7322, 0.5, 0.7322, 0.5, 0.6976, 0.5, 0.6976, 0.5, 0.7322, 0.4375, 0.7322, 0.4375, 0.6976, 0.4375, 0.6976, 0.4375, 0.7322, 0.375, 0.7322, 0.375, 0.6976, 0.375, 0.6976, 0.375, 0.7322, 0.3125, 0.7322, 0.3125, 0.6976, 0.3125, 0.6976, 0.3125, 0.7322, 0.25, 0.7322, 0.25, 0.6976, 0.25, 0.6976, 0.25, 0.7322, 0.1875, 0.7322, 0.1875, 0.6976, 0.1875, 0.6976, 0.1875, 0.7322, 0.125, 0.7322, 0.125, 0.6976, 0.125, 0.6976, 0.125, 0.7322, 0.0625, 0.7322, 0.0625, 0.6976, 0.0625, 0.6976, 0.0625, 0.7322, 0.0, 0.7322, 0.0, 0.6976, 0.9375, 0.6976, 1.0, 0.6976, 1.0, 0.6976, 0.9375, 0.6976, 1.0, 0.7322, 0.9375, 0.7322, 0.9375, 0.7322, 1.0, 0.7322, 0.875, 0.6976, 0.9375, 0.6976, 0.9375, 0.6976, 0.875, 0.6976, 0.9375, 0.7322, 0.875, 0.7322, 0.875, 0.7322, 0.9375, 0.7322, 0.8125, 0.6976, 0.875, 0.6976, 0.875, 0.6976, 0.8125, 0.6976, 0.875, 0.7322, 0.8125, 0.7322, 0.8125, 0.7322, 0.875, 0.7322, 0.75, 0.6976, 0.8125, 0.6976, 0.8125, 0.6976, 0.75, 0.6976, 0.8125, 0.7322, 0.75, 0.7322, 0.75, 0.7322, 0.8125, 0.7322, 0.6875, 0.6976, 0.75, 0.6976, 0.75, 0.6976, 0.6875, 0.6976, 0.75, 0.7322, 0.6875, 0.7322, 0.6875, 0.7322, 0.75, 0.7322, 0.625, 0.6976, 0.6875, 0.6976, 0.6875, 0.6976, 0.625, 0.6976, 0.6875, 0.7322, 0.625, 0.7322, 0.625, 0.7322, 0.6875, 0.7322, 0.5625, 0.6976, 0.625, 0.6976, 0.625, 0.6976, 0.5625, 0.6976, 0.625, 0.7322, 0.5625, 0.7322, 0.5625, 0.7322, 0.625, 0.7322, 0.5, 0.6976, 0.5625, 0.6976, 0.5625, 0.6976, 0.5, 0.6976, 0.5625, 0.7322, 0.5, 0.7322, 0.5, 0.7322, 0.5625, 0.7322, 0.4375, 0.6976, 0.5, 0.6976, 0.5, 0.6976, 0.4375, 0.6976, 0.5, 0.7322, 0.4375, 0.7322, 0.4375, 0.7322, 0.5, 0.7322, 0.375, 0.6976, 0.4375, 0.6976, 0.4375, 0.6976, 0.375, 0.6976, 0.4375, 0.7322, 0.375, 0.7322, 0.375, 0.7322, 0.4375, 0.7322, 0.3125, 0.6976, 0.375, 0.6976, 0.375, 0.6976, 0.3125, 0.6976, 0.375, 0.7322, 0.3125, 0.7322, 0.3125, 0.7322, 0.375, 0.7322, 0.25, 0.6976, 0.3125, 0.6976, 0.3125, 0.6976, 0.25, 0.6976, 0.3125, 0.7322, 0.25, 0.7322, 0.25, 0.7322, 0.3125, 0.7322, 0.1875, 0.6976, 0.25, 0.6976, 0.25, 0.6976, 0.1875, 0.6976, 0.25, 0.7322, 0.1875, 0.7322, 0.1875, 0.7322, 0.25, 0.7322, 0.125, 0.6976, 0.1875, 0.6976, 0.1875, 0.6976, 0.125, 0.6976, 0.1875, 0.7322, 0.125, 0.7322, 0.125, 0.7322, 0.1875, 0.7322, 0.0625, 0.6976, 0.125, 0.6976, 0.125, 0.6976, 0.0625, 0.6976, 0.125, 0.7322, 0.0625, 0.7322, 0.0625, 0.7322, 0.125, 0.7322, -1.486e-06, 0.6976, 0.0625, 0.6976, 0.0625, 0.6976, 0.0, 0.6976, 0.0625, 0.7322, -1.483e-06, 0.7322, 0.0, 0.7322, 0.0625, 0.7322, 1.0, 0.6976, 1.0, 0.7322, 0.9375, 0.7322, 0.9375, 0.6976, 0.9375, 0.6976, 0.9375, 0.7322, 0.875, 0.7322, 0.875, 0.6976, 0.875, 0.6976, 0.875, 0.7322, 0.8125, 0.7322, 0.8125, 0.6976, 0.8125, 0.6976, 0.8125, 0.7322, 0.75, 0.7322, 0.75, 0.6976, 0.75, 0.6976, 0.75, 0.7322, 0.6875, 0.7322, 0.6875, 0.6976, 0.6875, 0.6976, 0.6875, 0.7322, 0.625, 0.7322, 0.625, 0.6976, 0.625, 0.6976, 0.625, 0.7322, 0.5625, 0.7322, 0.5625, 0.6976, 0.5625, 0.6976, 0.5625, 0.7322, 0.5, 0.7322, 0.5, 0.6976, 0.5, 0.6976, 0.5, 0.7322, 0.4375, 0.7322, 0.4375, 0.6976, 0.4375, 0.6976, 0.4375, 0.7322, 0.375, 0.7322, 0.375, 0.6976, 0.375, 0.6976, 0.375, 0.7322, 0.3125, 0.7322, 0.3125, 0.6976, 0.3125, 0.6976, 0.3125, 0.7322, 0.25, 0.7322, 0.25, 0.6976, 0.25, 0.6976, 0.25, 0.7322, 0.1875, 0.7322, 0.1875, 0.6976, 0.1875, 0.6976, 0.1875, 0.7322, 0.125, 0.7322, 0.125, 0.6976, 0.125, 0.6976, 0.125, 0.7322, 0.0625, 0.7322, 0.0625, 0.6976, 0.0625, 0.6976, 0.0625, 0.7322, 0.0, 0.7322, 0.0, 0.6976, 1.0, 0.6886, 1.0, 0.6976, 0.9375, 0.6976, 0.9375, 0.6886, 0.9375, 0.6886, 0.9375, 0.6976, 0.875, 0.6976, 0.875, 0.6886, 0.875, 0.6886, 0.875, 0.6976, 0.8125, 0.6976, 0.8125, 0.6886, 0.8125, 0.6886, 0.8125, 0.6976, 0.75, 0.6976, 0.75, 0.6886, 0.75, 0.6886, 0.75, 0.6976, 0.6875, 0.6976, 0.6875, 0.6886, 0.6875, 0.6886, 0.6875, 0.6976, 0.625, 0.6976, 0.625, 0.6886, 0.625, 0.6886, 0.625, 0.6976, 0.5625, 0.6976, 0.5625, 0.6886, 0.5625, 0.6886, 0.5625, 0.6976, 0.5, 0.6976, 0.5, 0.6886, 0.5, 0.6886, 0.5, 0.6976, 0.4375, 0.6976, 0.4375, 0.6886, 0.4375, 0.6886, 0.4375, 0.6976, 0.375, 0.6976, 0.375, 0.6886, 0.375, 0.6886, 0.375, 0.6976, 0.3125, 0.6976, 0.3125, 0.6886, 0.3125, 0.6886, 0.3125, 0.6976, 0.25, 0.6976, 0.25, 0.6886, 0.25, 0.6886, 0.25, 0.6976, 0.1875, 0.6976, 0.1875, 0.6886, 0.1875, 0.6886, 0.1875, 0.6976, 0.125, 0.6976, 0.125, 0.6886, 0.125, 0.6886, 0.125, 0.6976, 0.0625, 0.6976, 0.0625, 0.6886, 0.0625, 0.6886, 0.0625, 0.6976, 0.0, 0.6976, 0.0, 0.6886])
me_sphere.materials.append(mat_cockpit)
me_sphere.materials.append(mat_body)
me_sphere.materials.append(mat_cockpit_accent)
me_sphere.materials.append(mat_body_accent)
me_sphere.materials.append(mat_base)
me_sphere.update()

# ---- objects
ob_light = bpy.data.objects.new('Light', light_light)
ob_camera = bpy.data.objects.new('Camera', cam_camera)
ob_sphere = bpy.data.objects.new('Sphere', me_sphere)

# ---- transforms, parenting, visibility, modifiers, constraints
ob_light.location = (4.076, 1.005, 5.904)
ob_light.rotation_euler = (0.6503, 0.05522, 1.866)
ob_light.lock_rotations_4d = False
ob_light.empty_display_type = 'ARROWS'
ob_light.color = (0.0, 0.0, 0.0, 0.0)
ob_light.lineart.crease_threshold = 0.0
ob_camera.location = (7.359, -6.926, 4.958)
ob_camera.rotation_euler = (1.109, 0.0, 0.8149)
ob_camera.lock_rotations_4d = False
ob_camera.empty_display_type = 'ARROWS'
ob_camera.color = (0.0, 0.0, 0.0, 0.0)
ob_camera.display_type = 'WIRE'
ob_camera.lineart.crease_threshold = 0.0
ob_sphere.location = (0.0, 0.0, 0.0)
ob_sphere.rotation_euler = (0.0, -0.0, 3.142)
ob_sphere.scale = (0.2971, 0.2971, 0.2971)
_vg = ob_sphere.vertex_groups.new(name='Cockpit')

# ---- collection membership
col_collection.objects.link(ob_light)
col_collection.objects.link(ob_camera)
col_collection.objects.link(ob_sphere)

# ---- scene / render settings (as saved in the file)
scene.camera = ob_camera
scene.frame_start = 1; scene.frame_end = 250; scene.frame_set(48)
scene.render.engine = 'BLENDER_EEVEE_NEXT'
bpy.context.view_layer.update()
